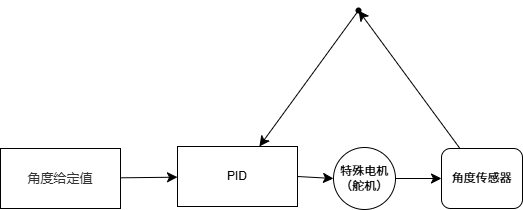

The diagram above was exported from draw.io. Its source (the exported page's mxGraphModel, read from the mxfile embedded in the PNG):
<mxGraphModel dx="1442" dy="1082" grid="0" gridSize="10" guides="1" tooltips="1" connect="1" arrows="1" fold="1" page="0" pageScale="1" pageWidth="827" pageHeight="1169" math="0" shadow="0">
  <root>
    <mxCell id="0" />
    <mxCell id="1" parent="0" />
    <mxCell id="XXm6Y0So9LzrKqFtOxQd-4" edge="1" parent="1" source="XXm6Y0So9LzrKqFtOxQd-2" style="edgeStyle=none;curved=1;rounded=0;orthogonalLoop=1;jettySize=auto;html=1;fontSize=12;startSize=8;endSize=8;" target="XXm6Y0So9LzrKqFtOxQd-3" value="">
      <mxGeometry relative="1" as="geometry" />
    </mxCell>
    <mxCell id="XXm6Y0So9LzrKqFtOxQd-2" parent="1" style="rounded=0;whiteSpace=wrap;html=1;" value="&lt;span style=&quot;color: rgba(0, 0, 0, 0.8); font-family: Inter, -apple-system, BlinkMacSystemFont, &amp;quot;Segoe UI&amp;quot;, &amp;quot;PingFang SC&amp;quot;, &amp;quot;Hiragino Sans GB&amp;quot;, &amp;quot;Microsoft YaHei&amp;quot;, &amp;quot;Helvetica Neue&amp;quot;, Helvetica, Arial, sans-serif; font-size: 13px; text-align: left;&quot;&gt;角度给定值&lt;/span&gt;" vertex="1">
      <mxGeometry height="60" width="120" x="-158" y="99" as="geometry" />
    </mxCell>
    <mxCell id="XXm6Y0So9LzrKqFtOxQd-6" edge="1" parent="1" source="XXm6Y0So9LzrKqFtOxQd-3" style="edgeStyle=none;curved=1;rounded=0;orthogonalLoop=1;jettySize=auto;html=1;exitX=1;exitY=0.5;exitDx=0;exitDy=0;entryX=0;entryY=0.5;entryDx=0;entryDy=0;fontSize=12;startSize=8;endSize=8;" target="XXm6Y0So9LzrKqFtOxQd-5">
      <mxGeometry relative="1" as="geometry" />
    </mxCell>
    <mxCell id="XXm6Y0So9LzrKqFtOxQd-3" parent="1" style="rounded=0;whiteSpace=wrap;html=1;" value="PID" vertex="1">
      <mxGeometry height="60" width="120" x="19" y="97" as="geometry" />
    </mxCell>
    <mxCell id="XXm6Y0So9LzrKqFtOxQd-14" edge="1" parent="1" source="XXm6Y0So9LzrKqFtOxQd-5" style="edgeStyle=none;curved=1;rounded=0;orthogonalLoop=1;jettySize=auto;html=1;fontSize=12;startSize=8;endSize=8;" target="XXm6Y0So9LzrKqFtOxQd-12" value="">
      <mxGeometry relative="1" as="geometry" />
    </mxCell>
    <mxCell id="XXm6Y0So9LzrKqFtOxQd-5" parent="1" style="ellipse;whiteSpace=wrap;html=1;aspect=fixed;" value="特殊电机（舵机）" vertex="1">
      <mxGeometry height="62" width="62" x="175" y="98" as="geometry" />
    </mxCell>
    <mxCell id="XXm6Y0So9LzrKqFtOxQd-16" edge="1" parent="1" source="XXm6Y0So9LzrKqFtOxQd-12" style="edgeStyle=none;curved=1;rounded=0;orthogonalLoop=1;jettySize=auto;html=1;fontSize=12;startSize=8;endSize=8;" target="XXm6Y0So9LzrKqFtOxQd-15" value="">
      <mxGeometry relative="1" as="geometry" />
    </mxCell>
    <mxCell id="XXm6Y0So9LzrKqFtOxQd-12" parent="1" style="rounded=1;whiteSpace=wrap;html=1;" value="角度传感器" vertex="1">
      <mxGeometry height="60" width="81" x="283" y="99" as="geometry" />
    </mxCell>
    <mxCell id="XXm6Y0So9LzrKqFtOxQd-18" edge="1" parent="1" source="XXm6Y0So9LzrKqFtOxQd-15" style="edgeStyle=none;curved=1;rounded=0;orthogonalLoop=1;jettySize=auto;html=1;fontSize=12;startSize=8;endSize=8;" target="XXm6Y0So9LzrKqFtOxQd-3" value="">
      <mxGeometry relative="1" as="geometry" />
    </mxCell>
    <mxCell id="XXm6Y0So9LzrKqFtOxQd-15" parent="1" style="shape=waypoint;sketch=0;size=6;pointerEvents=1;points=[];fillColor=default;resizable=0;rotatable=0;perimeter=centerPerimeter;snapToPoint=1;rounded=1;" value="" vertex="1">
      <mxGeometry height="20" width="20" x="190" y="-49" as="geometry" />
    </mxCell>
  </root>
</mxGraphModel>